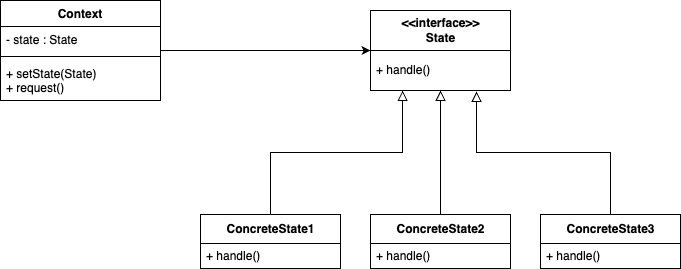

The diagram above was exported from draw.io. Its source (the exported page's mxGraphModel, read from the mxfile embedded in the PNG):
<mxGraphModel dx="1773" dy="2249" grid="1" gridSize="10" guides="1" tooltips="1" connect="1" arrows="1" fold="1" page="1" pageScale="1" pageWidth="827" pageHeight="1169" math="0" shadow="0">
  <root>
    <mxCell id="0" />
    <mxCell id="1" parent="0" />
    <mxCell id="8mmDi_8YvIG1R56cSEtk-25" style="edgeStyle=orthogonalEdgeStyle;rounded=0;orthogonalLoop=1;jettySize=auto;html=1;entryX=0.5;entryY=1;entryDx=0;entryDy=0;entryPerimeter=0;endArrow=block;endFill=0;endSize=8;" edge="1" parent="1" source="8mmDi_8YvIG1R56cSEtk-20" target="8mmDi_8YvIG1R56cSEtk-11">
      <mxGeometry relative="1" as="geometry">
        <Array as="points" />
      </mxGeometry>
    </mxCell>
    <mxCell id="8mmDi_8YvIG1R56cSEtk-20" value="ConcreteState2" style="swimlane;fontStyle=1;align=center;verticalAlign=middle;childLayout=stackLayout;horizontal=1;startSize=29;horizontalStack=0;resizeParent=1;resizeParentMax=0;resizeLast=0;collapsible=0;marginBottom=0;html=1;" vertex="1" parent="1">
      <mxGeometry x="-10" y="334" width="140" height="54" as="geometry" />
    </mxCell>
    <mxCell id="8mmDi_8YvIG1R56cSEtk-21" value="+ handle()" style="text;html=1;strokeColor=none;fillColor=none;align=left;verticalAlign=middle;spacingLeft=4;spacingRight=4;overflow=hidden;rotatable=0;points=[[0,0.5],[1,0.5]];portConstraint=eastwest;" vertex="1" parent="8mmDi_8YvIG1R56cSEtk-20">
      <mxGeometry y="29" width="140" height="25" as="geometry" />
    </mxCell>
    <mxCell id="8mmDi_8YvIG1R56cSEtk-13" style="edgeStyle=orthogonalEdgeStyle;rounded=0;orthogonalLoop=1;jettySize=auto;html=1;entryX=0;entryY=0.5;entryDx=0;entryDy=0;" edge="1" parent="1" source="8mmDi_8YvIG1R56cSEtk-5" target="8mmDi_8YvIG1R56cSEtk-9">
      <mxGeometry relative="1" as="geometry" />
    </mxCell>
    <mxCell id="8mmDi_8YvIG1R56cSEtk-5" value="Context" style="swimlane;fontStyle=1;align=center;verticalAlign=top;childLayout=stackLayout;horizontal=1;startSize=26;horizontalStack=0;resizeParent=1;resizeParentMax=0;resizeLast=0;collapsible=1;marginBottom=0;" vertex="1" parent="1">
      <mxGeometry x="-380" y="120" width="160" height="100" as="geometry" />
    </mxCell>
    <mxCell id="8mmDi_8YvIG1R56cSEtk-6" value="- state : State" style="text;strokeColor=none;fillColor=none;align=left;verticalAlign=top;spacingLeft=4;spacingRight=4;overflow=hidden;rotatable=0;points=[[0,0.5],[1,0.5]];portConstraint=eastwest;" vertex="1" parent="8mmDi_8YvIG1R56cSEtk-5">
      <mxGeometry y="26" width="160" height="26" as="geometry" />
    </mxCell>
    <mxCell id="8mmDi_8YvIG1R56cSEtk-7" value="" style="line;strokeWidth=1;fillColor=none;align=left;verticalAlign=middle;spacingTop=-1;spacingLeft=3;spacingRight=3;rotatable=0;labelPosition=right;points=[];portConstraint=eastwest;strokeColor=inherit;" vertex="1" parent="8mmDi_8YvIG1R56cSEtk-5">
      <mxGeometry y="52" width="160" height="8" as="geometry" />
    </mxCell>
    <mxCell id="8mmDi_8YvIG1R56cSEtk-8" value="+ setState(State)&#10;+ request()" style="text;strokeColor=none;fillColor=none;align=left;verticalAlign=top;spacingLeft=4;spacingRight=4;overflow=hidden;rotatable=0;points=[[0,0.5],[1,0.5]];portConstraint=eastwest;" vertex="1" parent="8mmDi_8YvIG1R56cSEtk-5">
      <mxGeometry y="60" width="160" height="40" as="geometry" />
    </mxCell>
    <mxCell id="8mmDi_8YvIG1R56cSEtk-9" value="&amp;lt;&amp;lt;interface&amp;gt;&amp;gt;&lt;br&gt;State" style="swimlane;fontStyle=1;align=center;verticalAlign=middle;childLayout=stackLayout;horizontal=1;startSize=40;horizontalStack=0;resizeParent=1;resizeParentMax=0;resizeLast=0;collapsible=0;marginBottom=0;html=1;" vertex="1" parent="1">
      <mxGeometry x="-10" y="130" width="140" height="80" as="geometry" />
    </mxCell>
    <mxCell id="8mmDi_8YvIG1R56cSEtk-11" value="+ handle()" style="text;html=1;strokeColor=none;fillColor=none;align=left;verticalAlign=middle;spacingLeft=4;spacingRight=4;overflow=hidden;rotatable=0;points=[[0,0.5],[1,0.5]];portConstraint=eastwest;" vertex="1" parent="8mmDi_8YvIG1R56cSEtk-9">
      <mxGeometry y="40" width="140" height="40" as="geometry" />
    </mxCell>
    <mxCell id="8mmDi_8YvIG1R56cSEtk-26" style="edgeStyle=orthogonalEdgeStyle;rounded=0;orthogonalLoop=1;jettySize=auto;html=1;entryX=0.757;entryY=1.025;entryDx=0;entryDy=0;entryPerimeter=0;endArrow=block;endFill=0;endSize=8;" edge="1" parent="1" source="8mmDi_8YvIG1R56cSEtk-18" target="8mmDi_8YvIG1R56cSEtk-11">
      <mxGeometry relative="1" as="geometry" />
    </mxCell>
    <mxCell id="8mmDi_8YvIG1R56cSEtk-18" value="ConcreteState3" style="swimlane;fontStyle=1;align=center;verticalAlign=middle;childLayout=stackLayout;horizontal=1;startSize=29;horizontalStack=0;resizeParent=1;resizeParentMax=0;resizeLast=0;collapsible=0;marginBottom=0;html=1;" vertex="1" parent="1">
      <mxGeometry x="160" y="334" width="140" height="54" as="geometry" />
    </mxCell>
    <mxCell id="8mmDi_8YvIG1R56cSEtk-19" value="+ handle()" style="text;html=1;strokeColor=none;fillColor=none;align=left;verticalAlign=middle;spacingLeft=4;spacingRight=4;overflow=hidden;rotatable=0;points=[[0,0.5],[1,0.5]];portConstraint=eastwest;" vertex="1" parent="8mmDi_8YvIG1R56cSEtk-18">
      <mxGeometry y="29" width="140" height="25" as="geometry" />
    </mxCell>
    <mxCell id="8mmDi_8YvIG1R56cSEtk-24" style="edgeStyle=orthogonalEdgeStyle;rounded=0;orthogonalLoop=1;jettySize=auto;html=1;entryX=0.229;entryY=1;entryDx=0;entryDy=0;entryPerimeter=0;endArrow=block;endFill=0;endSize=8;" edge="1" parent="1" source="8mmDi_8YvIG1R56cSEtk-15" target="8mmDi_8YvIG1R56cSEtk-11">
      <mxGeometry relative="1" as="geometry" />
    </mxCell>
    <mxCell id="8mmDi_8YvIG1R56cSEtk-15" value="ConcreteState1" style="swimlane;fontStyle=1;align=center;verticalAlign=middle;childLayout=stackLayout;horizontal=1;startSize=29;horizontalStack=0;resizeParent=1;resizeParentMax=0;resizeLast=0;collapsible=0;marginBottom=0;html=1;" vertex="1" parent="1">
      <mxGeometry x="-180" y="334" width="140" height="54" as="geometry" />
    </mxCell>
    <mxCell id="8mmDi_8YvIG1R56cSEtk-17" value="+ handle()" style="text;html=1;strokeColor=none;fillColor=none;align=left;verticalAlign=middle;spacingLeft=4;spacingRight=4;overflow=hidden;rotatable=0;points=[[0,0.5],[1,0.5]];portConstraint=eastwest;" vertex="1" parent="8mmDi_8YvIG1R56cSEtk-15">
      <mxGeometry y="29" width="140" height="25" as="geometry" />
    </mxCell>
  </root>
</mxGraphModel>